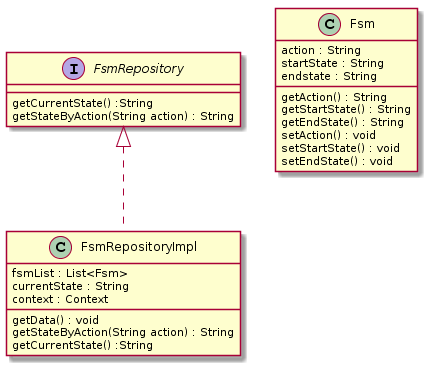

The diagram above was rendered by PlantUML. Its source (embedded in the PNG):
@startuml
interface FsmRepository {
getCurrentState() :String
getStateByAction(String action) : String
}
class FsmRepositoryImpl {
fsmList : List<Fsm>
currentState : String
context : Context

getData() : void
getStateByAction(String action) : String
getCurrentState() :String
}
class Fsm {
action : String
startState : String
endstate : String
getAction() : String
getStartState() : String
getEndState() : String
setAction() : void
setStartState() : void
setEndState() : void
}
FsmRepository <|.. FsmRepositoryImpl
@enduml